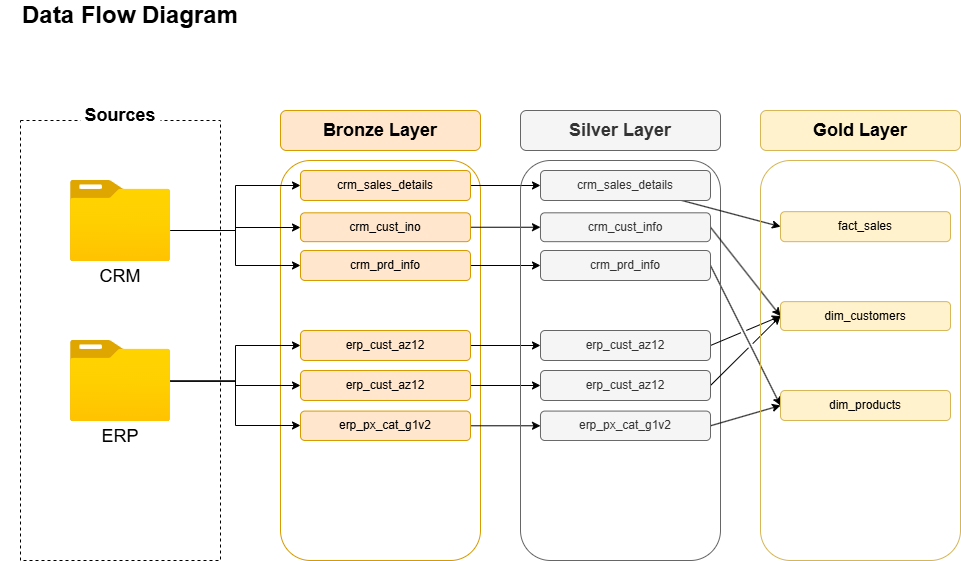

The diagram above was exported from draw.io. Its source (the exported page's mxGraphModel, read from the mxfile embedded in the PNG):
<mxGraphModel dx="1826" dy="849" grid="1" gridSize="10" guides="1" tooltips="1" connect="1" arrows="1" fold="1" page="0" pageScale="1" pageWidth="827" pageHeight="1169" math="0" shadow="0">
  <root>
    <mxCell id="0" />
    <mxCell id="1" parent="0" />
    <mxCell id="id9f_vfIf13raTH1HV5w-1" value="&lt;b&gt;&lt;font style=&quot;font-size: 24px;&quot;&gt;Data Flow Diagram&lt;/font&gt;&lt;/b&gt;" style="text;html=1;whiteSpace=wrap;strokeColor=none;fillColor=none;align=center;verticalAlign=middle;rounded=0;" parent="1" vertex="1">
      <mxGeometry x="-340" y="80" width="260" height="30" as="geometry" />
    </mxCell>
    <mxCell id="id9f_vfIf13raTH1HV5w-2" value="" style="rounded=0;whiteSpace=wrap;html=1;fillColor=none;dashed=1;" parent="1" vertex="1">
      <mxGeometry x="-320" y="200" width="200" height="440" as="geometry" />
    </mxCell>
    <mxCell id="id9f_vfIf13raTH1HV5w-3" value="&lt;font style=&quot;font-size: 18px;&quot;&gt;&lt;b&gt;Sources&lt;/b&gt;&lt;/font&gt;" style="text;html=1;whiteSpace=wrap;strokeColor=none;fillColor=default;align=center;verticalAlign=middle;rounded=0;" parent="1" vertex="1">
      <mxGeometry x="-260" y="170" width="80" height="50" as="geometry" />
    </mxCell>
    <mxCell id="id9f_vfIf13raTH1HV5w-11" value="" style="rounded=1;whiteSpace=wrap;html=1;fillColor=none;strokeColor=#d79b00;" parent="1" vertex="1">
      <mxGeometry x="-60" y="240" width="200" height="400" as="geometry" />
    </mxCell>
    <mxCell id="id9f_vfIf13raTH1HV5w-12" value="&lt;b&gt;&lt;font style=&quot;font-size: 18px;&quot;&gt;Bronze Layer&lt;/font&gt;&lt;/b&gt;" style="rounded=1;whiteSpace=wrap;html=1;fillColor=#ffe6cc;strokeColor=#d79b00;" parent="1" vertex="1">
      <mxGeometry x="-60" y="190" width="200" height="40" as="geometry" />
    </mxCell>
    <mxCell id="mrdwLZQ-3VBXxdd10j8r-9" style="edgeStyle=orthogonalEdgeStyle;rounded=0;orthogonalLoop=1;jettySize=auto;html=1;" parent="1" source="id9f_vfIf13raTH1HV5w-13" target="mrdwLZQ-3VBXxdd10j8r-3" edge="1">
      <mxGeometry relative="1" as="geometry" />
    </mxCell>
    <mxCell id="id9f_vfIf13raTH1HV5w-13" value="crm_sales_details" style="rounded=1;whiteSpace=wrap;html=1;fillColor=#ffe6cc;strokeColor=#d79b00;" parent="1" vertex="1">
      <mxGeometry x="-40" y="250" width="170" height="30" as="geometry" />
    </mxCell>
    <mxCell id="mrdwLZQ-3VBXxdd10j8r-10" style="edgeStyle=orthogonalEdgeStyle;rounded=0;orthogonalLoop=1;jettySize=auto;html=1;" parent="1" source="id9f_vfIf13raTH1HV5w-14" target="mrdwLZQ-3VBXxdd10j8r-4" edge="1">
      <mxGeometry relative="1" as="geometry" />
    </mxCell>
    <mxCell id="id9f_vfIf13raTH1HV5w-14" value="crm_cust_ino" style="rounded=1;whiteSpace=wrap;html=1;fillColor=#ffe6cc;strokeColor=#d79b00;" parent="1" vertex="1">
      <mxGeometry x="-40" y="292.32" width="170" height="28.84" as="geometry" />
    </mxCell>
    <mxCell id="mrdwLZQ-3VBXxdd10j8r-12" style="edgeStyle=orthogonalEdgeStyle;rounded=0;orthogonalLoop=1;jettySize=auto;html=1;" parent="1" source="id9f_vfIf13raTH1HV5w-15" target="mrdwLZQ-3VBXxdd10j8r-5" edge="1">
      <mxGeometry relative="1" as="geometry" />
    </mxCell>
    <mxCell id="id9f_vfIf13raTH1HV5w-15" value="erp_cust_az12" style="rounded=1;whiteSpace=wrap;html=1;fillColor=#ffe6cc;strokeColor=#d79b00;" parent="1" vertex="1">
      <mxGeometry x="-40" y="410" width="170" height="30" as="geometry" />
    </mxCell>
    <mxCell id="mrdwLZQ-3VBXxdd10j8r-11" style="edgeStyle=orthogonalEdgeStyle;rounded=0;orthogonalLoop=1;jettySize=auto;html=1;" parent="1" source="id9f_vfIf13raTH1HV5w-16" target="mrdwLZQ-3VBXxdd10j8r-6" edge="1">
      <mxGeometry relative="1" as="geometry" />
    </mxCell>
    <mxCell id="id9f_vfIf13raTH1HV5w-16" value="crm_prd_info" style="rounded=1;whiteSpace=wrap;html=1;fillColor=#ffe6cc;strokeColor=#d79b00;" parent="1" vertex="1">
      <mxGeometry x="-40" y="330" width="170" height="30" as="geometry" />
    </mxCell>
    <mxCell id="mrdwLZQ-3VBXxdd10j8r-13" style="edgeStyle=orthogonalEdgeStyle;rounded=0;orthogonalLoop=1;jettySize=auto;html=1;" parent="1" source="id9f_vfIf13raTH1HV5w-17" target="mrdwLZQ-3VBXxdd10j8r-7" edge="1">
      <mxGeometry relative="1" as="geometry" />
    </mxCell>
    <mxCell id="id9f_vfIf13raTH1HV5w-17" value="erp_cust_az12" style="rounded=1;whiteSpace=wrap;html=1;fillColor=#ffe6cc;strokeColor=#d79b00;" parent="1" vertex="1">
      <mxGeometry x="-40" y="450" width="170" height="30" as="geometry" />
    </mxCell>
    <mxCell id="mrdwLZQ-3VBXxdd10j8r-14" style="edgeStyle=orthogonalEdgeStyle;rounded=0;orthogonalLoop=1;jettySize=auto;html=1;" parent="1" source="id9f_vfIf13raTH1HV5w-18" target="mrdwLZQ-3VBXxdd10j8r-8" edge="1">
      <mxGeometry relative="1" as="geometry" />
    </mxCell>
    <mxCell id="id9f_vfIf13raTH1HV5w-18" value="erp_px_cat_g1v2" style="rounded=1;whiteSpace=wrap;html=1;fillColor=#ffe6cc;strokeColor=#d79b00;" parent="1" vertex="1">
      <mxGeometry x="-40" y="490.58" width="170" height="29.42" as="geometry" />
    </mxCell>
    <mxCell id="id9f_vfIf13raTH1HV5w-20" value="" style="group" parent="1" vertex="1" connectable="0">
      <mxGeometry x="-270" y="420" width="100" height="111.15999999999997" as="geometry" />
    </mxCell>
    <mxCell id="id9f_vfIf13raTH1HV5w-8" value="" style="image;aspect=fixed;html=1;points=[];align=center;fontSize=12;image=img/lib/azure2/general/Folder_Blank.svg;" parent="id9f_vfIf13raTH1HV5w-20" vertex="1">
      <mxGeometry width="100" height="81.16" as="geometry" />
    </mxCell>
    <mxCell id="id9f_vfIf13raTH1HV5w-10" value="&lt;font style=&quot;font-size: 18px;&quot;&gt;ERP&lt;/font&gt;" style="text;html=1;whiteSpace=wrap;strokeColor=none;fillColor=none;align=center;verticalAlign=middle;rounded=0;" parent="id9f_vfIf13raTH1HV5w-20" vertex="1">
      <mxGeometry x="20" y="81.15999999999997" width="60" height="30" as="geometry" />
    </mxCell>
    <mxCell id="id9f_vfIf13raTH1HV5w-21" value="" style="group" parent="1" vertex="1" connectable="0">
      <mxGeometry x="-270" y="260" width="100" height="111.16000000000003" as="geometry" />
    </mxCell>
    <mxCell id="id9f_vfIf13raTH1HV5w-4" value="" style="image;aspect=fixed;html=1;points=[];align=center;fontSize=12;image=img/lib/azure2/general/Folder_Blank.svg;" parent="id9f_vfIf13raTH1HV5w-21" vertex="1">
      <mxGeometry width="100" height="81.16" as="geometry" />
    </mxCell>
    <mxCell id="id9f_vfIf13raTH1HV5w-9" value="&lt;font style=&quot;font-size: 18px;&quot;&gt;CRM&lt;/font&gt;" style="text;html=1;whiteSpace=wrap;strokeColor=none;fillColor=none;align=center;verticalAlign=middle;rounded=0;" parent="id9f_vfIf13raTH1HV5w-21" vertex="1">
      <mxGeometry x="20" y="81.16000000000003" width="60" height="30" as="geometry" />
    </mxCell>
    <mxCell id="id9f_vfIf13raTH1HV5w-25" style="edgeStyle=orthogonalEdgeStyle;rounded=0;orthogonalLoop=1;jettySize=auto;html=1;" parent="1" source="id9f_vfIf13raTH1HV5w-4" target="id9f_vfIf13raTH1HV5w-13" edge="1">
      <mxGeometry relative="1" as="geometry">
        <Array as="points">
          <mxPoint x="-105" y="310" />
          <mxPoint x="-105" y="265" />
        </Array>
      </mxGeometry>
    </mxCell>
    <mxCell id="id9f_vfIf13raTH1HV5w-26" style="edgeStyle=orthogonalEdgeStyle;rounded=0;orthogonalLoop=1;jettySize=auto;html=1;" parent="1" source="id9f_vfIf13raTH1HV5w-4" target="id9f_vfIf13raTH1HV5w-14" edge="1">
      <mxGeometry relative="1" as="geometry">
        <Array as="points">
          <mxPoint x="-105" y="310" />
          <mxPoint x="-105" y="307" />
        </Array>
      </mxGeometry>
    </mxCell>
    <mxCell id="id9f_vfIf13raTH1HV5w-27" style="edgeStyle=orthogonalEdgeStyle;rounded=0;orthogonalLoop=1;jettySize=auto;html=1;" parent="1" source="id9f_vfIf13raTH1HV5w-4" target="id9f_vfIf13raTH1HV5w-16" edge="1">
      <mxGeometry relative="1" as="geometry">
        <Array as="points">
          <mxPoint x="-105" y="310" />
          <mxPoint x="-105" y="345" />
        </Array>
      </mxGeometry>
    </mxCell>
    <mxCell id="id9f_vfIf13raTH1HV5w-31" style="edgeStyle=orthogonalEdgeStyle;rounded=0;orthogonalLoop=1;jettySize=auto;html=1;" parent="1" source="id9f_vfIf13raTH1HV5w-8" target="id9f_vfIf13raTH1HV5w-15" edge="1">
      <mxGeometry relative="1" as="geometry" />
    </mxCell>
    <mxCell id="id9f_vfIf13raTH1HV5w-32" style="edgeStyle=orthogonalEdgeStyle;rounded=0;orthogonalLoop=1;jettySize=auto;html=1;" parent="1" source="id9f_vfIf13raTH1HV5w-8" target="id9f_vfIf13raTH1HV5w-17" edge="1">
      <mxGeometry relative="1" as="geometry" />
    </mxCell>
    <mxCell id="id9f_vfIf13raTH1HV5w-33" style="edgeStyle=orthogonalEdgeStyle;rounded=0;orthogonalLoop=1;jettySize=auto;html=1;" parent="1" source="id9f_vfIf13raTH1HV5w-8" target="id9f_vfIf13raTH1HV5w-18" edge="1">
      <mxGeometry relative="1" as="geometry">
        <Array as="points">
          <mxPoint x="-105" y="461" />
          <mxPoint x="-105" y="505" />
        </Array>
      </mxGeometry>
    </mxCell>
    <mxCell id="OcWDyku3Ddz55wuhtIUu-11" style="rounded=0;orthogonalLoop=1;jettySize=auto;html=1;exitX=1;exitY=0.5;exitDx=0;exitDy=0;entryX=0;entryY=0.5;entryDx=0;entryDy=0;jumpStyle=gap;" parent="1" source="mrdwLZQ-3VBXxdd10j8r-6" target="OcWDyku3Ddz55wuhtIUu-6" edge="1">
      <mxGeometry relative="1" as="geometry" />
    </mxCell>
    <mxCell id="mrdwLZQ-3VBXxdd10j8r-1" value="" style="rounded=1;whiteSpace=wrap;html=1;fillColor=none;strokeColor=#666666;fontColor=#333333;" parent="1" vertex="1">
      <mxGeometry x="180" y="240" width="200" height="400" as="geometry" />
    </mxCell>
    <mxCell id="mrdwLZQ-3VBXxdd10j8r-2" value="&lt;b&gt;&lt;font style=&quot;font-size: 18px;&quot;&gt;Silver Layer&lt;/font&gt;&lt;/b&gt;" style="rounded=1;whiteSpace=wrap;html=1;fillColor=#f5f5f5;strokeColor=#666666;fontColor=#333333;" parent="1" vertex="1">
      <mxGeometry x="180" y="190" width="200" height="40" as="geometry" />
    </mxCell>
    <mxCell id="OcWDyku3Ddz55wuhtIUu-9" style="rounded=0;orthogonalLoop=1;jettySize=auto;html=1;entryX=0;entryY=0.5;entryDx=0;entryDy=0;jumpStyle=gap;" parent="1" source="mrdwLZQ-3VBXxdd10j8r-3" target="OcWDyku3Ddz55wuhtIUu-3" edge="1">
      <mxGeometry relative="1" as="geometry" />
    </mxCell>
    <mxCell id="mrdwLZQ-3VBXxdd10j8r-3" value="crm_sales_details" style="rounded=1;whiteSpace=wrap;html=1;fillColor=#f5f5f5;strokeColor=#666666;fontColor=#333333;" parent="1" vertex="1">
      <mxGeometry x="200" y="250" width="170" height="30" as="geometry" />
    </mxCell>
    <mxCell id="OcWDyku3Ddz55wuhtIUu-10" style="rounded=0;orthogonalLoop=1;jettySize=auto;html=1;entryX=0;entryY=0.5;entryDx=0;entryDy=0;exitX=1;exitY=0.5;exitDx=0;exitDy=0;jumpStyle=gap;" parent="1" source="mrdwLZQ-3VBXxdd10j8r-4" target="OcWDyku3Ddz55wuhtIUu-4" edge="1">
      <mxGeometry relative="1" as="geometry" />
    </mxCell>
    <mxCell id="mrdwLZQ-3VBXxdd10j8r-4" value="crm_cust_info" style="rounded=1;whiteSpace=wrap;html=1;fillColor=#f5f5f5;strokeColor=#666666;fontColor=#333333;" parent="1" vertex="1">
      <mxGeometry x="200" y="292.32" width="170" height="28.84" as="geometry" />
    </mxCell>
    <mxCell id="OcWDyku3Ddz55wuhtIUu-12" style="rounded=0;orthogonalLoop=1;jettySize=auto;html=1;exitX=1;exitY=0.5;exitDx=0;exitDy=0;entryX=0;entryY=0.5;entryDx=0;entryDy=0;jumpStyle=gap;" parent="1" source="mrdwLZQ-3VBXxdd10j8r-5" target="OcWDyku3Ddz55wuhtIUu-4" edge="1">
      <mxGeometry relative="1" as="geometry" />
    </mxCell>
    <mxCell id="mrdwLZQ-3VBXxdd10j8r-5" value="erp_cust_az12" style="rounded=1;whiteSpace=wrap;html=1;fillColor=#f5f5f5;strokeColor=#666666;fontColor=#333333;" parent="1" vertex="1">
      <mxGeometry x="200" y="410" width="170" height="30" as="geometry" />
    </mxCell>
    <mxCell id="mrdwLZQ-3VBXxdd10j8r-6" value="crm_prd_info" style="rounded=1;whiteSpace=wrap;html=1;fillColor=#f5f5f5;strokeColor=#666666;fontColor=#333333;" parent="1" vertex="1">
      <mxGeometry x="200" y="330" width="170" height="30" as="geometry" />
    </mxCell>
    <mxCell id="OcWDyku3Ddz55wuhtIUu-13" style="rounded=0;orthogonalLoop=1;jettySize=auto;html=1;exitX=1;exitY=0.5;exitDx=0;exitDy=0;entryX=0;entryY=0.5;entryDx=0;entryDy=0;jumpStyle=gap;" parent="1" source="mrdwLZQ-3VBXxdd10j8r-7" target="OcWDyku3Ddz55wuhtIUu-4" edge="1">
      <mxGeometry relative="1" as="geometry" />
    </mxCell>
    <mxCell id="mrdwLZQ-3VBXxdd10j8r-7" value="erp_cust_az12" style="rounded=1;whiteSpace=wrap;html=1;fillColor=#f5f5f5;strokeColor=#666666;fontColor=#333333;" parent="1" vertex="1">
      <mxGeometry x="200" y="450" width="170" height="30" as="geometry" />
    </mxCell>
    <mxCell id="OcWDyku3Ddz55wuhtIUu-14" style="rounded=0;orthogonalLoop=1;jettySize=auto;html=1;exitX=1;exitY=0.5;exitDx=0;exitDy=0;entryX=0;entryY=0.5;entryDx=0;entryDy=0;jumpStyle=gap;" parent="1" source="mrdwLZQ-3VBXxdd10j8r-8" target="OcWDyku3Ddz55wuhtIUu-6" edge="1">
      <mxGeometry relative="1" as="geometry" />
    </mxCell>
    <mxCell id="mrdwLZQ-3VBXxdd10j8r-8" value="erp_px_cat_g1v2" style="rounded=1;whiteSpace=wrap;html=1;fillColor=#f5f5f5;strokeColor=#666666;fontColor=#333333;" parent="1" vertex="1">
      <mxGeometry x="200" y="490.5799999999999" width="170" height="29.42" as="geometry" />
    </mxCell>
    <mxCell id="OcWDyku3Ddz55wuhtIUu-1" value="" style="rounded=1;whiteSpace=wrap;html=1;fillColor=none;strokeColor=#d6b656;" parent="1" vertex="1">
      <mxGeometry x="420" y="240" width="200" height="400" as="geometry" />
    </mxCell>
    <mxCell id="OcWDyku3Ddz55wuhtIUu-2" value="&lt;b&gt;&lt;font style=&quot;font-size: 18px;&quot;&gt;Gold Layer&lt;/font&gt;&lt;/b&gt;" style="rounded=1;whiteSpace=wrap;html=1;fillColor=#fff2cc;strokeColor=#d6b656;" parent="1" vertex="1">
      <mxGeometry x="420" y="190" width="200" height="40" as="geometry" />
    </mxCell>
    <mxCell id="OcWDyku3Ddz55wuhtIUu-3" value="fact_sales" style="rounded=1;whiteSpace=wrap;html=1;fillColor=#fff2cc;strokeColor=#d6b656;" parent="1" vertex="1">
      <mxGeometry x="440" y="291.15999999999997" width="170" height="30" as="geometry" />
    </mxCell>
    <mxCell id="OcWDyku3Ddz55wuhtIUu-4" value="dim_customers" style="rounded=1;whiteSpace=wrap;html=1;fillColor=#fff2cc;strokeColor=#d6b656;" parent="1" vertex="1">
      <mxGeometry x="440" y="381.16" width="170" height="28.84" as="geometry" />
    </mxCell>
    <mxCell id="OcWDyku3Ddz55wuhtIUu-6" value="dim_products" style="rounded=1;whiteSpace=wrap;html=1;fillColor=#fff2cc;strokeColor=#d6b656;" parent="1" vertex="1">
      <mxGeometry x="440" y="470" width="170" height="30" as="geometry" />
    </mxCell>
  </root>
</mxGraphModel>